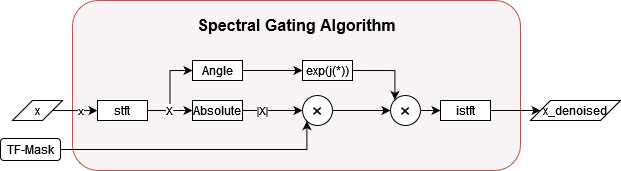

The diagram above was exported from draw.io. Its source (the exported page's mxGraphModel, read from the mxfile embedded in the PNG):
<mxGraphModel dx="1687" dy="911" grid="1" gridSize="10" guides="1" tooltips="1" connect="1" arrows="1" fold="1" page="1" pageScale="1" pageWidth="1100" pageHeight="850" math="1" shadow="0">
  <root>
    <mxCell id="0" />
    <mxCell id="1" parent="0" />
    <mxCell id="2" value="" style="rounded=1;whiteSpace=wrap;html=1;fillColor=#F8F4F3;strokeColor=#b85450;" vertex="1" parent="1">
      <mxGeometry x="92" y="580" width="448" height="170" as="geometry" />
    </mxCell>
    <mxCell id="3" value="x" style="edgeStyle=orthogonalEdgeStyle;rounded=0;orthogonalLoop=1;jettySize=auto;html=1;exitX=1;exitY=0.5;exitDx=0;exitDy=0;" edge="1" source="4" target="7" parent="1">
      <mxGeometry x="0.3846" relative="1" as="geometry">
        <mxPoint as="offset" />
      </mxGeometry>
    </mxCell>
    <mxCell id="4" value="x" style="shape=parallelogram;perimeter=parallelogramPerimeter;whiteSpace=wrap;html=1;fixedSize=1;" vertex="1" parent="1">
      <mxGeometry x="32" y="680" width="50" height="20" as="geometry" />
    </mxCell>
    <mxCell id="5" style="edgeStyle=orthogonalEdgeStyle;rounded=0;orthogonalLoop=1;jettySize=auto;html=1;exitX=1;exitY=0.5;exitDx=0;exitDy=0;entryX=0;entryY=0.5;entryDx=0;entryDy=0;" edge="1" source="7" target="11" parent="1">
      <mxGeometry relative="1" as="geometry" />
    </mxCell>
    <mxCell id="6" value="X" style="edgeStyle=orthogonalEdgeStyle;rounded=0;orthogonalLoop=1;jettySize=auto;html=1;exitX=1;exitY=0.5;exitDx=0;exitDy=0;entryX=0;entryY=0.5;entryDx=0;entryDy=0;" edge="1" source="7" target="9" parent="1">
      <mxGeometry relative="1" as="geometry" />
    </mxCell>
    <mxCell id="7" value="stft" style="rounded=0;whiteSpace=wrap;html=1;" vertex="1" parent="1">
      <mxGeometry x="117" y="680" width="50" height="20" as="geometry" />
    </mxCell>
    <mxCell id="8" value="|X|" style="edgeStyle=orthogonalEdgeStyle;rounded=0;orthogonalLoop=1;jettySize=auto;html=1;exitX=1;exitY=0.5;exitDx=0;exitDy=0;entryX=0;entryY=0.5;entryDx=0;entryDy=0;" edge="1" source="9" target="19" parent="1">
      <mxGeometry x="-0.3333" relative="1" as="geometry">
        <mxPoint as="offset" />
      </mxGeometry>
    </mxCell>
    <mxCell id="9" value="Absolute" style="rounded=0;whiteSpace=wrap;html=1;" vertex="1" parent="1">
      <mxGeometry x="212" y="680" width="50" height="20" as="geometry" />
    </mxCell>
    <mxCell id="10" style="edgeStyle=orthogonalEdgeStyle;rounded=0;orthogonalLoop=1;jettySize=auto;html=1;exitX=1;exitY=0.5;exitDx=0;exitDy=0;entryX=0;entryY=0.5;entryDx=0;entryDy=0;" edge="1" source="11" target="15" parent="1">
      <mxGeometry relative="1" as="geometry" />
    </mxCell>
    <mxCell id="11" value="Angle" style="rounded=0;whiteSpace=wrap;html=1;" vertex="1" parent="1">
      <mxGeometry x="212" y="640" width="50" height="20" as="geometry" />
    </mxCell>
    <mxCell id="12" value="&lt;font style=&quot;font-size: 16px;&quot;&gt;Spectral Gating Algorithm&lt;br&gt;&lt;/font&gt;" style="text;strokeColor=none;align=center;fillColor=none;html=1;verticalAlign=middle;whiteSpace=wrap;rounded=0;fontStyle=1" vertex="1" parent="1">
      <mxGeometry x="178.5" y="590" width="275" height="30" as="geometry" />
    </mxCell>
    <mxCell id="13" style="edgeStyle=orthogonalEdgeStyle;rounded=0;orthogonalLoop=1;jettySize=auto;html=1;exitX=1;exitY=0.5;exitDx=0;exitDy=0;entryX=0;entryY=0.5;entryDx=0;entryDy=0;" edge="1" source="21" target="17" parent="1">
      <mxGeometry relative="1" as="geometry" />
    </mxCell>
    <mxCell id="14" style="edgeStyle=orthogonalEdgeStyle;rounded=0;orthogonalLoop=1;jettySize=auto;html=1;exitX=1;exitY=0.5;exitDx=0;exitDy=0;entryX=0;entryY=0;entryDx=0;entryDy=0;" edge="1" source="15" target="21" parent="1">
      <mxGeometry relative="1" as="geometry" />
    </mxCell>
    <mxCell id="15" value="exp(j(*))" style="rounded=0;whiteSpace=wrap;html=1;" vertex="1" parent="1">
      <mxGeometry x="322" y="640" width="50" height="20" as="geometry" />
    </mxCell>
    <mxCell id="16" style="edgeStyle=orthogonalEdgeStyle;rounded=0;orthogonalLoop=1;jettySize=auto;html=1;exitX=1;exitY=0.5;exitDx=0;exitDy=0;entryX=0;entryY=0.5;entryDx=0;entryDy=0;" edge="1" source="17" target="18" parent="1">
      <mxGeometry relative="1" as="geometry" />
    </mxCell>
    <mxCell id="17" value="istft" style="rounded=0;whiteSpace=wrap;html=1;" vertex="1" parent="1">
      <mxGeometry x="460" y="680" width="50" height="20" as="geometry" />
    </mxCell>
    <mxCell id="18" value="x_denoised" style="shape=parallelogram;perimeter=parallelogramPerimeter;whiteSpace=wrap;html=1;fixedSize=1;" vertex="1" parent="1">
      <mxGeometry x="550" y="680" width="90" height="20" as="geometry" />
    </mxCell>
    <mxCell id="19" value="&lt;font style=&quot;font-size: 20px;&quot;&gt;×&lt;/font&gt;" style="ellipse;whiteSpace=wrap;html=1;aspect=fixed;" vertex="1" parent="1">
      <mxGeometry x="322" y="675" width="30" height="30" as="geometry" />
    </mxCell>
    <mxCell id="20" value="" style="edgeStyle=orthogonalEdgeStyle;rounded=0;orthogonalLoop=1;jettySize=auto;html=1;exitX=1;exitY=0.5;exitDx=0;exitDy=0;" edge="1" source="19" target="21" parent="1">
      <mxGeometry relative="1" as="geometry">
        <mxPoint x="672" y="690.1764705882354" as="targetPoint" />
        <mxPoint x="357" y="690" as="sourcePoint" />
      </mxGeometry>
    </mxCell>
    <mxCell id="21" value="&lt;font style=&quot;font-size: 20px;&quot;&gt;×&lt;/font&gt;" style="ellipse;whiteSpace=wrap;html=1;aspect=fixed;" vertex="1" parent="1">
      <mxGeometry x="410" y="675" width="30" height="30" as="geometry" />
    </mxCell>
    <mxCell id="22" style="edgeStyle=orthogonalEdgeStyle;rounded=0;orthogonalLoop=1;jettySize=auto;html=1;exitX=1;exitY=0.5;exitDx=0;exitDy=0;entryX=0;entryY=1;entryDx=0;entryDy=0;" edge="1" source="23" target="19" parent="1">
      <mxGeometry relative="1" as="geometry" />
    </mxCell>
    <mxCell id="23" value="TF-Mask" style="rounded=1;whiteSpace=wrap;html=1;" vertex="1" parent="1">
      <mxGeometry x="20" y="718" width="60" height="22" as="geometry" />
    </mxCell>
  </root>
</mxGraphModel>